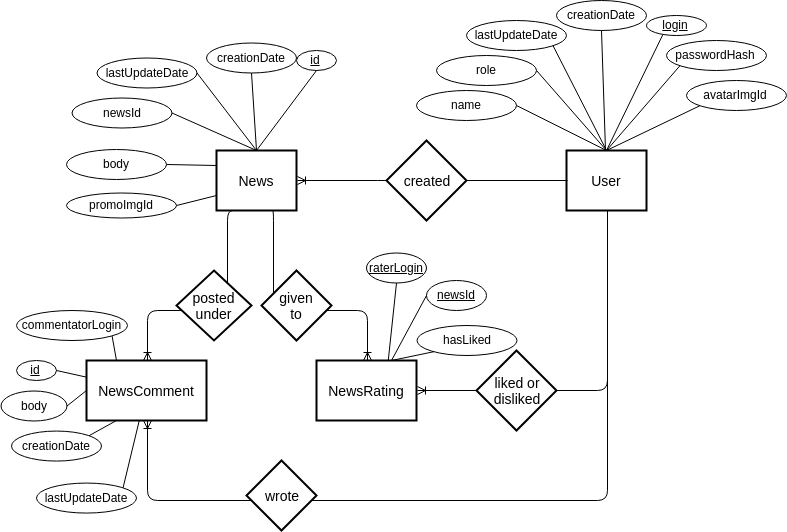

The diagram above was exported from draw.io. Its source (the exported page's mxGraphModel, read from the mxfile embedded in the PNG):
<mxGraphModel dx="3694" dy="1450" grid="1" gridSize="10" guides="1" tooltips="1" connect="1" arrows="1" fold="1" page="1" pageScale="1" pageWidth="850" pageHeight="1100" math="0" shadow="0">
  <root>
    <mxCell id="0" />
    <mxCell id="1" parent="0" />
    <mxCell id="pd1N64KM4zuSZeZ-w1gO-3" value="News" style="strokeWidth=2;whiteSpace=wrap;html=1;align=center;fontSize=14;" parent="1" vertex="1">
      <mxGeometry x="-603" y="380" width="80" height="60" as="geometry" />
    </mxCell>
    <mxCell id="pd1N64KM4zuSZeZ-w1gO-4" value="User" style="strokeWidth=2;whiteSpace=wrap;html=1;align=center;fontSize=14;" parent="1" vertex="1">
      <mxGeometry x="-253" y="380" width="80" height="60" as="geometry" />
    </mxCell>
    <mxCell id="pd1N64KM4zuSZeZ-w1gO-5" value="NewsComment" style="strokeWidth=2;whiteSpace=wrap;html=1;align=center;fontSize=14;" parent="1" vertex="1">
      <mxGeometry x="-733" y="590" width="120" height="60" as="geometry" />
    </mxCell>
    <mxCell id="pd1N64KM4zuSZeZ-w1gO-6" value="NewsRating&lt;br&gt;" style="strokeWidth=2;whiteSpace=wrap;html=1;align=center;fontSize=14;" parent="1" vertex="1">
      <mxGeometry x="-503" y="590" width="100" height="60" as="geometry" />
    </mxCell>
    <mxCell id="pd1N64KM4zuSZeZ-w1gO-8" value="" style="fontSize=12;html=1;endArrow=ERoneToMany;exitX=0;exitY=0.5;exitDx=0;exitDy=0;entryX=1;entryY=0.5;entryDx=0;entryDy=0;edgeStyle=orthogonalEdgeStyle;" parent="1" source="pd1N64KM4zuSZeZ-w1gO-4" target="pd1N64KM4zuSZeZ-w1gO-3" edge="1">
      <mxGeometry width="100" height="100" relative="1" as="geometry">
        <mxPoint x="-428" y="560" as="sourcePoint" />
        <mxPoint x="-328" y="460" as="targetPoint" />
        <Array as="points">
          <mxPoint x="-433" y="410" />
          <mxPoint x="-433" y="410" />
        </Array>
      </mxGeometry>
    </mxCell>
    <mxCell id="pd1N64KM4zuSZeZ-w1gO-9" value="created" style="shape=rhombus;strokeWidth=2;fontSize=17;perimeter=rhombusPerimeter;whiteSpace=wrap;html=1;align=center;fontSize=14;" parent="1" vertex="1">
      <mxGeometry x="-433" y="370" width="80" height="80" as="geometry" />
    </mxCell>
    <mxCell id="pd1N64KM4zuSZeZ-w1gO-11" value="" style="edgeStyle=orthogonalEdgeStyle;fontSize=12;html=1;endArrow=ERoneToMany;exitX=0.25;exitY=1;exitDx=0;exitDy=0;entryX=0.5;entryY=0;entryDx=0;entryDy=0;" parent="1" source="pd1N64KM4zuSZeZ-w1gO-3" target="pd1N64KM4zuSZeZ-w1gO-5" edge="1">
      <mxGeometry width="100" height="100" relative="1" as="geometry">
        <mxPoint x="-743.4285714285713" y="570.8571428571429" as="sourcePoint" />
        <mxPoint x="-513" y="670" as="targetPoint" />
        <Array as="points">
          <mxPoint x="-593" y="440" />
          <mxPoint x="-593" y="540" />
          <mxPoint x="-673" y="540" />
        </Array>
      </mxGeometry>
    </mxCell>
    <mxCell id="pd1N64KM4zuSZeZ-w1gO-12" value="" style="edgeStyle=orthogonalEdgeStyle;fontSize=12;html=1;endArrow=ERoneToMany;entryX=0.5;entryY=0;entryDx=0;entryDy=0;exitX=0.698;exitY=1.01;exitDx=0;exitDy=0;exitPerimeter=0;" parent="1" source="pd1N64KM4zuSZeZ-w1gO-3" target="pd1N64KM4zuSZeZ-w1gO-6" edge="1">
      <mxGeometry width="100" height="100" relative="1" as="geometry">
        <mxPoint x="-533" y="440" as="sourcePoint" />
        <mxPoint x="-662.8571428571429" y="600.2857142857143" as="targetPoint" />
        <Array as="points">
          <mxPoint x="-547" y="540" />
          <mxPoint x="-453" y="540" />
        </Array>
      </mxGeometry>
    </mxCell>
    <mxCell id="pd1N64KM4zuSZeZ-w1gO-14" value="" style="fontSize=12;html=1;endArrow=ERoneToMany;exitX=0.5;exitY=1;exitDx=0;exitDy=0;entryX=1;entryY=0.5;entryDx=0;entryDy=0;edgeStyle=orthogonalEdgeStyle;" parent="1" source="pd1N64KM4zuSZeZ-w1gO-4" target="pd1N64KM4zuSZeZ-w1gO-6" edge="1">
      <mxGeometry width="100" height="100" relative="1" as="geometry">
        <mxPoint x="-353" y="570" as="sourcePoint" />
        <mxPoint x="-263" y="570" as="targetPoint" />
      </mxGeometry>
    </mxCell>
    <mxCell id="pd1N64KM4zuSZeZ-w1gO-15" value="" style="fontSize=12;html=1;endArrow=ERoneToMany;entryX=0.5;entryY=1;entryDx=0;entryDy=0;edgeStyle=orthogonalEdgeStyle;" parent="1" source="pd1N64KM4zuSZeZ-w1gO-4" target="pd1N64KM4zuSZeZ-w1gO-5" edge="1">
      <mxGeometry width="100" height="100" relative="1" as="geometry">
        <mxPoint x="-213" y="450" as="sourcePoint" />
        <mxPoint x="-303" y="650" as="targetPoint" />
        <Array as="points">
          <mxPoint x="-213" y="730" />
          <mxPoint x="-673" y="730" />
        </Array>
      </mxGeometry>
    </mxCell>
    <mxCell id="pd1N64KM4zuSZeZ-w1gO-18" value="posted under" style="shape=rhombus;strokeWidth=2;fontSize=17;perimeter=rhombusPerimeter;whiteSpace=wrap;html=1;align=center;fontSize=14;" parent="1" vertex="1">
      <mxGeometry x="-643" y="500" width="75" height="70" as="geometry" />
    </mxCell>
    <mxCell id="pd1N64KM4zuSZeZ-w1gO-20" value="given&lt;br&gt;to" style="shape=rhombus;strokeWidth=2;fontSize=17;perimeter=rhombusPerimeter;whiteSpace=wrap;html=1;align=center;fontSize=14;" parent="1" vertex="1">
      <mxGeometry x="-558" y="500" width="70" height="70" as="geometry" />
    </mxCell>
    <mxCell id="pd1N64KM4zuSZeZ-w1gO-22" value="wrote" style="shape=rhombus;strokeWidth=2;fontSize=17;perimeter=rhombusPerimeter;whiteSpace=wrap;html=1;align=center;fontSize=14;" parent="1" vertex="1">
      <mxGeometry x="-573" y="690" width="70" height="70" as="geometry" />
    </mxCell>
    <mxCell id="pd1N64KM4zuSZeZ-w1gO-23" value="liked or&lt;br&gt;disliked" style="shape=rhombus;strokeWidth=2;fontSize=17;perimeter=rhombusPerimeter;whiteSpace=wrap;html=1;align=center;fontSize=14;" parent="1" vertex="1">
      <mxGeometry x="-343" y="580" width="80" height="80" as="geometry" />
    </mxCell>
    <mxCell id="pd1N64KM4zuSZeZ-w1gO-24" value="&lt;u&gt;login&lt;/u&gt;" style="ellipse;whiteSpace=wrap;html=1;" parent="1" vertex="1">
      <mxGeometry x="-173" y="245" width="60" height="20" as="geometry" />
    </mxCell>
    <mxCell id="pd1N64KM4zuSZeZ-w1gO-25" value="creationDate" style="ellipse;whiteSpace=wrap;html=1;" parent="1" vertex="1">
      <mxGeometry x="-263" y="230" width="90" height="30" as="geometry" />
    </mxCell>
    <mxCell id="pd1N64KM4zuSZeZ-w1gO-27" value="lastUpdateDate" style="ellipse;whiteSpace=wrap;html=1;" parent="1" vertex="1">
      <mxGeometry x="-353" y="250" width="100" height="30" as="geometry" />
    </mxCell>
    <mxCell id="pd1N64KM4zuSZeZ-w1gO-28" value="role" style="ellipse;whiteSpace=wrap;html=1;" parent="1" vertex="1">
      <mxGeometry x="-383" y="285" width="100" height="30" as="geometry" />
    </mxCell>
    <mxCell id="pd1N64KM4zuSZeZ-w1gO-29" value="name" style="ellipse;whiteSpace=wrap;html=1;" parent="1" vertex="1">
      <mxGeometry x="-403" y="320" width="100" height="30" as="geometry" />
    </mxCell>
    <mxCell id="pd1N64KM4zuSZeZ-w1gO-30" value="passwordHash" style="ellipse;whiteSpace=wrap;html=1;" parent="1" vertex="1">
      <mxGeometry x="-153" y="270" width="100" height="30" as="geometry" />
    </mxCell>
    <mxCell id="pd1N64KM4zuSZeZ-w1gO-31" value="avatarImgId" style="ellipse;whiteSpace=wrap;html=1;" parent="1" vertex="1">
      <mxGeometry x="-133" y="310" width="100" height="30" as="geometry" />
    </mxCell>
    <mxCell id="pd1N64KM4zuSZeZ-w1gO-39" value="" style="endArrow=none;html=1;exitX=1;exitY=0.5;exitDx=0;exitDy=0;entryX=0.5;entryY=0;entryDx=0;entryDy=0;" parent="1" source="pd1N64KM4zuSZeZ-w1gO-29" target="pd1N64KM4zuSZeZ-w1gO-4" edge="1">
      <mxGeometry width="50" height="50" relative="1" as="geometry">
        <mxPoint x="-278" y="380" as="sourcePoint" />
        <mxPoint x="-228" y="330" as="targetPoint" />
      </mxGeometry>
    </mxCell>
    <mxCell id="pd1N64KM4zuSZeZ-w1gO-40" value="" style="endArrow=none;html=1;exitX=1;exitY=0.5;exitDx=0;exitDy=0;entryX=0.5;entryY=0;entryDx=0;entryDy=0;" parent="1" source="pd1N64KM4zuSZeZ-w1gO-28" target="pd1N64KM4zuSZeZ-w1gO-4" edge="1">
      <mxGeometry width="50" height="50" relative="1" as="geometry">
        <mxPoint x="-253" y="310" as="sourcePoint" />
        <mxPoint x="-163" y="355" as="targetPoint" />
      </mxGeometry>
    </mxCell>
    <mxCell id="pd1N64KM4zuSZeZ-w1gO-41" value="" style="endArrow=none;html=1;exitX=1;exitY=1;exitDx=0;exitDy=0;entryX=0.5;entryY=0;entryDx=0;entryDy=0;" parent="1" source="pd1N64KM4zuSZeZ-w1gO-27" target="pd1N64KM4zuSZeZ-w1gO-4" edge="1">
      <mxGeometry width="50" height="50" relative="1" as="geometry">
        <mxPoint x="-243" y="300" as="sourcePoint" />
        <mxPoint x="-153" y="345" as="targetPoint" />
      </mxGeometry>
    </mxCell>
    <mxCell id="pd1N64KM4zuSZeZ-w1gO-42" value="" style="endArrow=none;html=1;exitX=0.5;exitY=1;exitDx=0;exitDy=0;" parent="1" source="pd1N64KM4zuSZeZ-w1gO-25" edge="1">
      <mxGeometry width="50" height="50" relative="1" as="geometry">
        <mxPoint x="-273" y="365" as="sourcePoint" />
        <mxPoint x="-214" y="380" as="targetPoint" />
      </mxGeometry>
    </mxCell>
    <mxCell id="pd1N64KM4zuSZeZ-w1gO-43" value="" style="endArrow=none;html=1;exitX=0.269;exitY=0.979;exitDx=0;exitDy=0;entryX=0.5;entryY=0;entryDx=0;entryDy=0;exitPerimeter=0;" parent="1" source="pd1N64KM4zuSZeZ-w1gO-24" target="pd1N64KM4zuSZeZ-w1gO-4" edge="1">
      <mxGeometry width="50" height="50" relative="1" as="geometry">
        <mxPoint x="-263" y="375" as="sourcePoint" />
        <mxPoint x="-173" y="420" as="targetPoint" />
      </mxGeometry>
    </mxCell>
    <mxCell id="pd1N64KM4zuSZeZ-w1gO-44" value="" style="endArrow=none;html=1;exitX=0;exitY=1;exitDx=0;exitDy=0;entryX=0.5;entryY=0;entryDx=0;entryDy=0;" parent="1" source="pd1N64KM4zuSZeZ-w1gO-30" target="pd1N64KM4zuSZeZ-w1gO-4" edge="1">
      <mxGeometry width="50" height="50" relative="1" as="geometry">
        <mxPoint x="-253" y="385" as="sourcePoint" />
        <mxPoint x="-163" y="430" as="targetPoint" />
      </mxGeometry>
    </mxCell>
    <mxCell id="pd1N64KM4zuSZeZ-w1gO-45" value="" style="endArrow=none;html=1;exitX=0;exitY=1;exitDx=0;exitDy=0;entryX=0.5;entryY=0;entryDx=0;entryDy=0;" parent="1" source="pd1N64KM4zuSZeZ-w1gO-31" target="pd1N64KM4zuSZeZ-w1gO-4" edge="1">
      <mxGeometry width="50" height="50" relative="1" as="geometry">
        <mxPoint x="-243" y="395" as="sourcePoint" />
        <mxPoint x="-153" y="440" as="targetPoint" />
      </mxGeometry>
    </mxCell>
    <mxCell id="pd1N64KM4zuSZeZ-w1gO-46" value="creationDate" style="ellipse;whiteSpace=wrap;html=1;" parent="1" vertex="1">
      <mxGeometry x="-613" y="272.5" width="90" height="30" as="geometry" />
    </mxCell>
    <mxCell id="pd1N64KM4zuSZeZ-w1gO-47" value="lastUpdateDate" style="ellipse;whiteSpace=wrap;html=1;" parent="1" vertex="1">
      <mxGeometry x="-722.5" y="287.5" width="100" height="30" as="geometry" />
    </mxCell>
    <mxCell id="pd1N64KM4zuSZeZ-w1gO-48" value="creationDate" style="ellipse;whiteSpace=wrap;html=1;" parent="1" vertex="1">
      <mxGeometry x="-808" y="660.5714285714286" width="90" height="30" as="geometry" />
    </mxCell>
    <mxCell id="pd1N64KM4zuSZeZ-w1gO-49" value="lastUpdateDate" style="ellipse;whiteSpace=wrap;html=1;" parent="1" vertex="1">
      <mxGeometry x="-783" y="712.5714285714286" width="100" height="30" as="geometry" />
    </mxCell>
    <mxCell id="pd1N64KM4zuSZeZ-w1gO-51" value="&lt;u&gt;id&lt;/u&gt;" style="ellipse;whiteSpace=wrap;html=1;" parent="1" vertex="1">
      <mxGeometry x="-523" y="280" width="40" height="20" as="geometry" />
    </mxCell>
    <mxCell id="pd1N64KM4zuSZeZ-w1gO-53" value="newsId" style="ellipse;whiteSpace=wrap;html=1;" parent="1" vertex="1">
      <mxGeometry x="-747.5" y="327.5" width="100" height="30" as="geometry" />
    </mxCell>
    <mxCell id="pd1N64KM4zuSZeZ-w1gO-54" value="body" style="ellipse;whiteSpace=wrap;html=1;" parent="1" vertex="1">
      <mxGeometry x="-753" y="379" width="100" height="30" as="geometry" />
    </mxCell>
    <mxCell id="pd1N64KM4zuSZeZ-w1gO-57" value="" style="endArrow=none;html=1;entryX=0.5;entryY=1;entryDx=0;entryDy=0;" parent="1" target="pd1N64KM4zuSZeZ-w1gO-51" edge="1">
      <mxGeometry width="50" height="50" relative="1" as="geometry">
        <mxPoint x="-563" y="380" as="sourcePoint" />
        <mxPoint x="-497.62677693478486" y="321.1683574544842" as="targetPoint" />
      </mxGeometry>
    </mxCell>
    <mxCell id="pd1N64KM4zuSZeZ-w1gO-58" value="" style="endArrow=none;html=1;entryX=0.5;entryY=1;entryDx=0;entryDy=0;exitX=0.5;exitY=0;exitDx=0;exitDy=0;" parent="1" source="pd1N64KM4zuSZeZ-w1gO-3" target="pd1N64KM4zuSZeZ-w1gO-46" edge="1">
      <mxGeometry width="50" height="50" relative="1" as="geometry">
        <mxPoint x="-563" y="370" as="sourcePoint" />
        <mxPoint x="-487.62677693478486" y="331.1683574544842" as="targetPoint" />
      </mxGeometry>
    </mxCell>
    <mxCell id="pd1N64KM4zuSZeZ-w1gO-59" value="" style="endArrow=none;html=1;entryX=1;entryY=0.5;entryDx=0;entryDy=0;exitX=0.5;exitY=0;exitDx=0;exitDy=0;" parent="1" source="pd1N64KM4zuSZeZ-w1gO-3" target="pd1N64KM4zuSZeZ-w1gO-47" edge="1">
      <mxGeometry width="50" height="50" relative="1" as="geometry">
        <mxPoint x="-533" y="410" as="sourcePoint" />
        <mxPoint x="-477.62677693478486" y="341.1683574544842" as="targetPoint" />
      </mxGeometry>
    </mxCell>
    <mxCell id="pd1N64KM4zuSZeZ-w1gO-60" value="" style="endArrow=none;html=1;entryX=1;entryY=0.5;entryDx=0;entryDy=0;exitX=0.5;exitY=0;exitDx=0;exitDy=0;" parent="1" source="pd1N64KM4zuSZeZ-w1gO-3" target="pd1N64KM4zuSZeZ-w1gO-53" edge="1">
      <mxGeometry width="50" height="50" relative="1" as="geometry">
        <mxPoint x="-523" y="420" as="sourcePoint" />
        <mxPoint x="-467.62677693478486" y="351.1683574544842" as="targetPoint" />
      </mxGeometry>
    </mxCell>
    <mxCell id="pd1N64KM4zuSZeZ-w1gO-61" value="" style="endArrow=none;html=1;entryX=1;entryY=0.5;entryDx=0;entryDy=0;exitX=0;exitY=0.25;exitDx=0;exitDy=0;" parent="1" source="pd1N64KM4zuSZeZ-w1gO-3" target="pd1N64KM4zuSZeZ-w1gO-54" edge="1">
      <mxGeometry width="50" height="50" relative="1" as="geometry">
        <mxPoint x="-513" y="430" as="sourcePoint" />
        <mxPoint x="-457.62677693478486" y="361.1683574544842" as="targetPoint" />
      </mxGeometry>
    </mxCell>
    <mxCell id="pd1N64KM4zuSZeZ-w1gO-62" value="&lt;u&gt;id&lt;/u&gt;" style="ellipse;whiteSpace=wrap;html=1;" parent="1" vertex="1">
      <mxGeometry x="-803" y="590" width="40" height="20" as="geometry" />
    </mxCell>
    <mxCell id="pd1N64KM4zuSZeZ-w1gO-71" value="promoImgId" style="ellipse;whiteSpace=wrap;html=1;" parent="1" vertex="1">
      <mxGeometry x="-753" y="422.5" width="110" height="25" as="geometry" />
    </mxCell>
    <mxCell id="pd1N64KM4zuSZeZ-w1gO-74" value="" style="endArrow=none;html=1;entryX=1;entryY=0.5;entryDx=0;entryDy=0;exitX=0;exitY=0.75;exitDx=0;exitDy=0;" parent="1" source="pd1N64KM4zuSZeZ-w1gO-3" target="pd1N64KM4zuSZeZ-w1gO-71" edge="1">
      <mxGeometry width="50" height="50" relative="1" as="geometry">
        <mxPoint x="-593" y="435" as="sourcePoint" />
        <mxPoint x="-649.1091270347426" y="428.66116523516894" as="targetPoint" />
      </mxGeometry>
    </mxCell>
    <mxCell id="pd1N64KM4zuSZeZ-w1gO-75" value="commentatorLogin" style="ellipse;whiteSpace=wrap;html=1;" parent="1" vertex="1">
      <mxGeometry x="-803" y="540" width="111" height="30" as="geometry" />
    </mxCell>
    <mxCell id="pd1N64KM4zuSZeZ-w1gO-76" value="body" style="ellipse;whiteSpace=wrap;html=1;" parent="1" vertex="1">
      <mxGeometry x="-818.5" y="620.5" width="66" height="30" as="geometry" />
    </mxCell>
    <mxCell id="CRr7M7btSMe1YcKuReQU-1" value="" style="endArrow=none;html=1;entryX=1;entryY=1;entryDx=0;entryDy=0;exitX=0.25;exitY=0;exitDx=0;exitDy=0;" parent="1" source="pd1N64KM4zuSZeZ-w1gO-5" target="pd1N64KM4zuSZeZ-w1gO-75" edge="1">
      <mxGeometry width="50" height="50" relative="1" as="geometry">
        <mxPoint x="-822.5" y="832.5" as="sourcePoint" />
        <mxPoint x="-772.5" y="782.5" as="targetPoint" />
      </mxGeometry>
    </mxCell>
    <mxCell id="CRr7M7btSMe1YcKuReQU-2" value="" style="endArrow=none;html=1;entryX=1;entryY=0.5;entryDx=0;entryDy=0;" parent="1" source="pd1N64KM4zuSZeZ-w1gO-5" target="pd1N64KM4zuSZeZ-w1gO-62" edge="1">
      <mxGeometry width="50" height="50" relative="1" as="geometry">
        <mxPoint x="-693" y="600" as="sourcePoint" />
        <mxPoint x="-698.0934086770255" y="575.5625914886323" as="targetPoint" />
      </mxGeometry>
    </mxCell>
    <mxCell id="CRr7M7btSMe1YcKuReQU-3" value="" style="endArrow=none;html=1;entryX=1;entryY=0.5;entryDx=0;entryDy=0;exitX=0;exitY=0.5;exitDx=0;exitDy=0;" parent="1" source="pd1N64KM4zuSZeZ-w1gO-5" target="pd1N64KM4zuSZeZ-w1gO-76" edge="1">
      <mxGeometry width="50" height="50" relative="1" as="geometry">
        <mxPoint x="-683" y="610" as="sourcePoint" />
        <mxPoint x="-688.0934086770255" y="585.5625914886323" as="targetPoint" />
      </mxGeometry>
    </mxCell>
    <mxCell id="CRr7M7btSMe1YcKuReQU-4" value="" style="endArrow=none;html=1;entryX=1;entryY=0;entryDx=0;entryDy=0;exitX=0.25;exitY=1;exitDx=0;exitDy=0;" parent="1" source="pd1N64KM4zuSZeZ-w1gO-5" target="pd1N64KM4zuSZeZ-w1gO-48" edge="1">
      <mxGeometry width="50" height="50" relative="1" as="geometry">
        <mxPoint x="-723" y="630" as="sourcePoint" />
        <mxPoint x="-742.5000000000025" y="645.5" as="targetPoint" />
      </mxGeometry>
    </mxCell>
    <mxCell id="CRr7M7btSMe1YcKuReQU-5" value="" style="endArrow=none;html=1;entryX=1;entryY=0;entryDx=0;entryDy=0;" parent="1" source="pd1N64KM4zuSZeZ-w1gO-5" target="pd1N64KM4zuSZeZ-w1gO-49" edge="1">
      <mxGeometry width="50" height="50" relative="1" as="geometry">
        <mxPoint x="-713" y="640" as="sourcePoint" />
        <mxPoint x="-732.5000000000025" y="655.5" as="targetPoint" />
      </mxGeometry>
    </mxCell>
    <mxCell id="CRr7M7btSMe1YcKuReQU-7" value="&lt;u&gt;raterLogin&lt;br&gt;&lt;/u&gt;" style="ellipse;whiteSpace=wrap;html=1;" parent="1" vertex="1">
      <mxGeometry x="-453" y="482.5" width="60" height="30" as="geometry" />
    </mxCell>
    <mxCell id="CRr7M7btSMe1YcKuReQU-8" value="&lt;u&gt;newsId&lt;br&gt;&lt;/u&gt;" style="ellipse;whiteSpace=wrap;html=1;" parent="1" vertex="1">
      <mxGeometry x="-393" y="510" width="60" height="30" as="geometry" />
    </mxCell>
    <mxCell id="CRr7M7btSMe1YcKuReQU-9" value="hasLiked" style="ellipse;whiteSpace=wrap;html=1;" parent="1" vertex="1">
      <mxGeometry x="-402.5" y="555" width="100" height="30" as="geometry" />
    </mxCell>
    <mxCell id="CRr7M7btSMe1YcKuReQU-10" value="" style="endArrow=none;html=1;entryX=0.17;entryY=0.872;entryDx=0;entryDy=0;entryPerimeter=0;exitX=0.75;exitY=0;exitDx=0;exitDy=0;" parent="1" source="pd1N64KM4zuSZeZ-w1gO-6" target="CRr7M7btSMe1YcKuReQU-9" edge="1">
      <mxGeometry width="50" height="50" relative="1" as="geometry">
        <mxPoint x="-424.5" y="587.5" as="sourcePoint" />
        <mxPoint x="-383" y="612.5" as="targetPoint" />
      </mxGeometry>
    </mxCell>
    <mxCell id="CRr7M7btSMe1YcKuReQU-11" value="" style="endArrow=none;html=1;entryX=0.5;entryY=1;entryDx=0;entryDy=0;exitX=0.718;exitY=-0.008;exitDx=0;exitDy=0;exitPerimeter=0;" parent="1" source="pd1N64KM4zuSZeZ-w1gO-6" target="CRr7M7btSMe1YcKuReQU-7" edge="1">
      <mxGeometry width="50" height="50" relative="1" as="geometry">
        <mxPoint x="-422.5" y="591.5" as="sourcePoint" />
        <mxPoint x="-375.5" y="591.16" as="targetPoint" />
      </mxGeometry>
    </mxCell>
    <mxCell id="CRr7M7btSMe1YcKuReQU-12" value="" style="endArrow=none;html=1;entryX=0;entryY=0.5;entryDx=0;entryDy=0;exitX=0.75;exitY=0;exitDx=0;exitDy=0;" parent="1" source="pd1N64KM4zuSZeZ-w1gO-6" target="CRr7M7btSMe1YcKuReQU-8" edge="1">
      <mxGeometry width="50" height="50" relative="1" as="geometry">
        <mxPoint x="-421.20000000000005" y="599.52" as="sourcePoint" />
        <mxPoint x="-413" y="522.5" as="targetPoint" />
      </mxGeometry>
    </mxCell>
  </root>
</mxGraphModel>